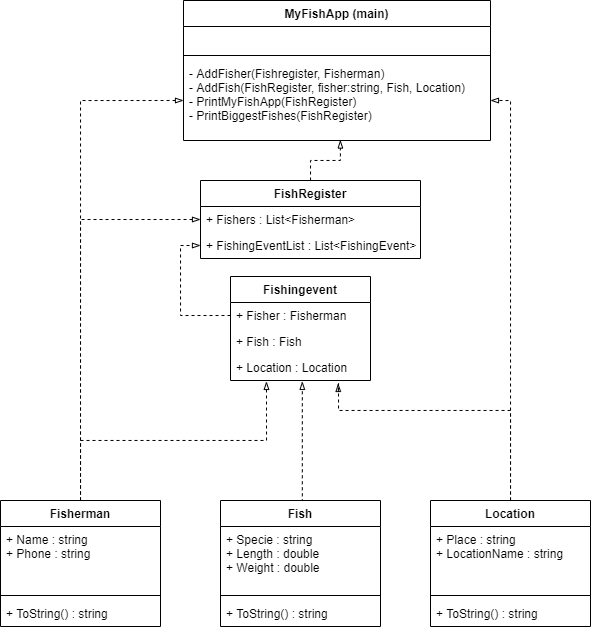

The diagram above was exported from draw.io. Its source (the exported page's mxGraphModel, read from the mxfile embedded in the PNG):
<mxGraphModel dx="953" dy="527" grid="1" gridSize="10" guides="1" tooltips="1" connect="1" arrows="1" fold="1" page="1" pageScale="1" pageWidth="827" pageHeight="1169" math="0" shadow="0">
  <root>
    <mxCell id="WIyWlLk6GJQsqaUBKTNV-0" />
    <mxCell id="WIyWlLk6GJQsqaUBKTNV-1" parent="WIyWlLk6GJQsqaUBKTNV-0" />
    <mxCell id="WOilofmrMh7_RAB7bOdz-31" style="edgeStyle=orthogonalEdgeStyle;rounded=0;orthogonalLoop=1;jettySize=auto;html=1;dashed=1;entryX=0.257;entryY=1.036;entryDx=0;entryDy=0;entryPerimeter=0;endArrow=blockThin;endFill=0;" edge="1" parent="WIyWlLk6GJQsqaUBKTNV-1" source="WOilofmrMh7_RAB7bOdz-4" target="WOilofmrMh7_RAB7bOdz-3">
      <mxGeometry relative="1" as="geometry">
        <mxPoint x="420" y="460" as="targetPoint" />
      </mxGeometry>
    </mxCell>
    <mxCell id="WOilofmrMh7_RAB7bOdz-35" style="edgeStyle=orthogonalEdgeStyle;rounded=0;orthogonalLoop=1;jettySize=auto;html=1;exitX=0.5;exitY=0;exitDx=0;exitDy=0;dashed=1;endArrow=blockThin;endFill=0;" edge="1" parent="WIyWlLk6GJQsqaUBKTNV-1" source="WOilofmrMh7_RAB7bOdz-4" target="WOilofmrMh7_RAB7bOdz-23">
      <mxGeometry relative="1" as="geometry" />
    </mxCell>
    <mxCell id="WOilofmrMh7_RAB7bOdz-32" style="edgeStyle=orthogonalEdgeStyle;rounded=0;orthogonalLoop=1;jettySize=auto;html=1;exitX=0.5;exitY=0;exitDx=0;exitDy=0;dashed=1;entryX=0.513;entryY=1.036;entryDx=0;entryDy=0;entryPerimeter=0;endArrow=blockThin;endFill=0;" edge="1" parent="WIyWlLk6GJQsqaUBKTNV-1" source="WOilofmrMh7_RAB7bOdz-9" target="WOilofmrMh7_RAB7bOdz-3">
      <mxGeometry relative="1" as="geometry">
        <mxPoint x="440" y="470" as="targetPoint" />
        <Array as="points">
          <mxPoint x="452" y="550" />
        </Array>
      </mxGeometry>
    </mxCell>
    <mxCell id="WOilofmrMh7_RAB7bOdz-33" style="edgeStyle=orthogonalEdgeStyle;rounded=0;orthogonalLoop=1;jettySize=auto;html=1;entryX=0.769;entryY=1.115;entryDx=0;entryDy=0;entryPerimeter=0;dashed=1;endArrow=blockThin;endFill=0;" edge="1" parent="WIyWlLk6GJQsqaUBKTNV-1" source="WOilofmrMh7_RAB7bOdz-13" target="WOilofmrMh7_RAB7bOdz-3">
      <mxGeometry relative="1" as="geometry">
        <mxPoint x="500" y="450" as="targetPoint" />
        <Array as="points">
          <mxPoint x="660" y="460" />
          <mxPoint x="488" y="460" />
          <mxPoint x="488" y="433" />
        </Array>
      </mxGeometry>
    </mxCell>
    <mxCell id="WOilofmrMh7_RAB7bOdz-36" style="edgeStyle=orthogonalEdgeStyle;rounded=0;orthogonalLoop=1;jettySize=auto;html=1;entryX=0;entryY=0.5;entryDx=0;entryDy=0;dashed=1;endArrow=blockThin;endFill=0;" edge="1" parent="WIyWlLk6GJQsqaUBKTNV-1" source="WOilofmrMh7_RAB7bOdz-1" target="WOilofmrMh7_RAB7bOdz-24">
      <mxGeometry relative="1" as="geometry">
        <Array as="points">
          <mxPoint x="330" y="365" />
          <mxPoint x="330" y="295" />
        </Array>
      </mxGeometry>
    </mxCell>
    <mxCell id="WOilofmrMh7_RAB7bOdz-0" value="Fishingevent" style="swimlane;fontStyle=1;childLayout=stackLayout;horizontal=1;startSize=26;fillColor=none;horizontalStack=0;resizeParent=1;resizeParentMax=0;resizeLast=0;collapsible=1;marginBottom=0;" vertex="1" parent="WIyWlLk6GJQsqaUBKTNV-1">
      <mxGeometry x="380" y="326" width="140" height="104" as="geometry" />
    </mxCell>
    <mxCell id="WOilofmrMh7_RAB7bOdz-1" value="+ Fisher : Fisherman" style="text;strokeColor=none;fillColor=none;align=left;verticalAlign=top;spacingLeft=4;spacingRight=4;overflow=hidden;rotatable=0;points=[[0,0.5],[1,0.5]];portConstraint=eastwest;" vertex="1" parent="WOilofmrMh7_RAB7bOdz-0">
      <mxGeometry y="26" width="140" height="26" as="geometry" />
    </mxCell>
    <mxCell id="WOilofmrMh7_RAB7bOdz-2" value="+ Fish : Fish" style="text;strokeColor=none;fillColor=none;align=left;verticalAlign=top;spacingLeft=4;spacingRight=4;overflow=hidden;rotatable=0;points=[[0,0.5],[1,0.5]];portConstraint=eastwest;" vertex="1" parent="WOilofmrMh7_RAB7bOdz-0">
      <mxGeometry y="52" width="140" height="26" as="geometry" />
    </mxCell>
    <mxCell id="WOilofmrMh7_RAB7bOdz-3" value="+ Location : Location" style="text;strokeColor=none;fillColor=none;align=left;verticalAlign=top;spacingLeft=4;spacingRight=4;overflow=hidden;rotatable=0;points=[[0,0.5],[1,0.5]];portConstraint=eastwest;" vertex="1" parent="WOilofmrMh7_RAB7bOdz-0">
      <mxGeometry y="78" width="140" height="26" as="geometry" />
    </mxCell>
    <mxCell id="WOilofmrMh7_RAB7bOdz-27" value="MyFishApp (main)" style="swimlane;fontStyle=1;align=center;verticalAlign=top;childLayout=stackLayout;horizontal=1;startSize=26;horizontalStack=0;resizeParent=1;resizeParentMax=0;resizeLast=0;collapsible=1;marginBottom=0;" vertex="1" parent="WIyWlLk6GJQsqaUBKTNV-1">
      <mxGeometry x="333" y="50" width="307" height="140" as="geometry" />
    </mxCell>
    <mxCell id="WOilofmrMh7_RAB7bOdz-28" value=" " style="text;strokeColor=none;fillColor=none;align=left;verticalAlign=top;spacingLeft=4;spacingRight=4;overflow=hidden;rotatable=0;points=[[0,0.5],[1,0.5]];portConstraint=eastwest;" vertex="1" parent="WOilofmrMh7_RAB7bOdz-27">
      <mxGeometry y="26" width="307" height="24" as="geometry" />
    </mxCell>
    <mxCell id="WOilofmrMh7_RAB7bOdz-29" value="" style="line;strokeWidth=1;fillColor=none;align=left;verticalAlign=middle;spacingTop=-1;spacingLeft=3;spacingRight=3;rotatable=0;labelPosition=right;points=[];portConstraint=eastwest;" vertex="1" parent="WOilofmrMh7_RAB7bOdz-27">
      <mxGeometry y="50" width="307" height="10" as="geometry" />
    </mxCell>
    <mxCell id="WOilofmrMh7_RAB7bOdz-30" value="- AddFisher(Fishregister, Fisherman)&#10;- AddFish(FishRegister, fisher:string, Fish, Location)&#10;- PrintMyFishApp(FishRegister)&#10;- PrintBiggestFishes(FishRegister)" style="text;strokeColor=none;fillColor=none;align=left;verticalAlign=top;spacingLeft=4;spacingRight=4;overflow=hidden;rotatable=0;points=[[0,0.5],[1,0.5]];portConstraint=eastwest;" vertex="1" parent="WOilofmrMh7_RAB7bOdz-27">
      <mxGeometry y="60" width="307" height="80" as="geometry" />
    </mxCell>
    <mxCell id="WOilofmrMh7_RAB7bOdz-39" style="edgeStyle=orthogonalEdgeStyle;rounded=0;orthogonalLoop=1;jettySize=auto;html=1;entryX=0;entryY=0.5;entryDx=0;entryDy=0;dashed=1;endArrow=blockThin;endFill=0;" edge="1" parent="WIyWlLk6GJQsqaUBKTNV-1" source="WOilofmrMh7_RAB7bOdz-4" target="WOilofmrMh7_RAB7bOdz-30">
      <mxGeometry relative="1" as="geometry" />
    </mxCell>
    <mxCell id="WOilofmrMh7_RAB7bOdz-4" value="Fisherman" style="swimlane;fontStyle=1;align=center;verticalAlign=top;childLayout=stackLayout;horizontal=1;startSize=26;horizontalStack=0;resizeParent=1;resizeParentMax=0;resizeLast=0;collapsible=1;marginBottom=0;" vertex="1" parent="WIyWlLk6GJQsqaUBKTNV-1">
      <mxGeometry x="150" y="550" width="160" height="126" as="geometry" />
    </mxCell>
    <mxCell id="WOilofmrMh7_RAB7bOdz-5" value="+ Name : string&#10;+ Phone : string" style="text;strokeColor=none;fillColor=none;align=left;verticalAlign=top;spacingLeft=4;spacingRight=4;overflow=hidden;rotatable=0;points=[[0,0.5],[1,0.5]];portConstraint=eastwest;" vertex="1" parent="WOilofmrMh7_RAB7bOdz-4">
      <mxGeometry y="26" width="160" height="64" as="geometry" />
    </mxCell>
    <mxCell id="WOilofmrMh7_RAB7bOdz-6" value="" style="line;strokeWidth=1;fillColor=none;align=left;verticalAlign=middle;spacingTop=-1;spacingLeft=3;spacingRight=3;rotatable=0;labelPosition=right;points=[];portConstraint=eastwest;" vertex="1" parent="WOilofmrMh7_RAB7bOdz-4">
      <mxGeometry y="90" width="160" height="10" as="geometry" />
    </mxCell>
    <mxCell id="WOilofmrMh7_RAB7bOdz-7" value="+ ToString() : string" style="text;strokeColor=none;fillColor=none;align=left;verticalAlign=top;spacingLeft=4;spacingRight=4;overflow=hidden;rotatable=0;points=[[0,0.5],[1,0.5]];portConstraint=eastwest;" vertex="1" parent="WOilofmrMh7_RAB7bOdz-4">
      <mxGeometry y="100" width="160" height="26" as="geometry" />
    </mxCell>
    <mxCell id="WOilofmrMh7_RAB7bOdz-37" style="edgeStyle=orthogonalEdgeStyle;rounded=0;orthogonalLoop=1;jettySize=auto;html=1;entryX=1;entryY=0.5;entryDx=0;entryDy=0;dashed=1;endArrow=blockThin;endFill=0;" edge="1" parent="WIyWlLk6GJQsqaUBKTNV-1" source="WOilofmrMh7_RAB7bOdz-13" target="WOilofmrMh7_RAB7bOdz-30">
      <mxGeometry relative="1" as="geometry" />
    </mxCell>
    <mxCell id="WOilofmrMh7_RAB7bOdz-38" style="edgeStyle=orthogonalEdgeStyle;rounded=0;orthogonalLoop=1;jettySize=auto;html=1;entryX=0.511;entryY=0.994;entryDx=0;entryDy=0;entryPerimeter=0;dashed=1;endArrow=blockThin;endFill=0;" edge="1" parent="WIyWlLk6GJQsqaUBKTNV-1" source="WOilofmrMh7_RAB7bOdz-22" target="WOilofmrMh7_RAB7bOdz-30">
      <mxGeometry relative="1" as="geometry" />
    </mxCell>
    <mxCell id="WOilofmrMh7_RAB7bOdz-22" value="FishRegister" style="swimlane;fontStyle=1;childLayout=stackLayout;horizontal=1;startSize=26;fillColor=none;horizontalStack=0;resizeParent=1;resizeParentMax=0;resizeLast=0;collapsible=1;marginBottom=0;" vertex="1" parent="WIyWlLk6GJQsqaUBKTNV-1">
      <mxGeometry x="350" y="230" width="220" height="78" as="geometry" />
    </mxCell>
    <mxCell id="WOilofmrMh7_RAB7bOdz-23" value="+ Fishers : List&lt;Fisherman&gt;" style="text;strokeColor=none;fillColor=none;align=left;verticalAlign=top;spacingLeft=4;spacingRight=4;overflow=hidden;rotatable=0;points=[[0,0.5],[1,0.5]];portConstraint=eastwest;" vertex="1" parent="WOilofmrMh7_RAB7bOdz-22">
      <mxGeometry y="26" width="220" height="26" as="geometry" />
    </mxCell>
    <mxCell id="WOilofmrMh7_RAB7bOdz-24" value="+ FishingEventList : List&lt;FishingEvent&gt;" style="text;strokeColor=none;fillColor=none;align=left;verticalAlign=top;spacingLeft=4;spacingRight=4;overflow=hidden;rotatable=0;points=[[0,0.5],[1,0.5]];portConstraint=eastwest;" vertex="1" parent="WOilofmrMh7_RAB7bOdz-22">
      <mxGeometry y="52" width="220" height="26" as="geometry" />
    </mxCell>
    <mxCell id="WOilofmrMh7_RAB7bOdz-9" value="Fish" style="swimlane;fontStyle=1;align=center;verticalAlign=top;childLayout=stackLayout;horizontal=1;startSize=26;horizontalStack=0;resizeParent=1;resizeParentMax=0;resizeLast=0;collapsible=1;marginBottom=0;" vertex="1" parent="WIyWlLk6GJQsqaUBKTNV-1">
      <mxGeometry x="370" y="550" width="160" height="126" as="geometry" />
    </mxCell>
    <mxCell id="WOilofmrMh7_RAB7bOdz-10" value="+ Specie : string&#10;+ Length : double&#10;+ Weight : double&#10;" style="text;strokeColor=none;fillColor=none;align=left;verticalAlign=top;spacingLeft=4;spacingRight=4;overflow=hidden;rotatable=0;points=[[0,0.5],[1,0.5]];portConstraint=eastwest;" vertex="1" parent="WOilofmrMh7_RAB7bOdz-9">
      <mxGeometry y="26" width="160" height="64" as="geometry" />
    </mxCell>
    <mxCell id="WOilofmrMh7_RAB7bOdz-11" value="" style="line;strokeWidth=1;fillColor=none;align=left;verticalAlign=middle;spacingTop=-1;spacingLeft=3;spacingRight=3;rotatable=0;labelPosition=right;points=[];portConstraint=eastwest;" vertex="1" parent="WOilofmrMh7_RAB7bOdz-9">
      <mxGeometry y="90" width="160" height="10" as="geometry" />
    </mxCell>
    <mxCell id="WOilofmrMh7_RAB7bOdz-12" value="+ ToString() : string" style="text;strokeColor=none;fillColor=none;align=left;verticalAlign=top;spacingLeft=4;spacingRight=4;overflow=hidden;rotatable=0;points=[[0,0.5],[1,0.5]];portConstraint=eastwest;" vertex="1" parent="WOilofmrMh7_RAB7bOdz-9">
      <mxGeometry y="100" width="160" height="26" as="geometry" />
    </mxCell>
    <mxCell id="WOilofmrMh7_RAB7bOdz-13" value="Location" style="swimlane;fontStyle=1;align=center;verticalAlign=top;childLayout=stackLayout;horizontal=1;startSize=26;horizontalStack=0;resizeParent=1;resizeParentMax=0;resizeLast=0;collapsible=1;marginBottom=0;" vertex="1" parent="WIyWlLk6GJQsqaUBKTNV-1">
      <mxGeometry x="580" y="550" width="160" height="126" as="geometry" />
    </mxCell>
    <mxCell id="WOilofmrMh7_RAB7bOdz-14" value="+ Place : string&#10;+ LocationName : string&#10;" style="text;strokeColor=none;fillColor=none;align=left;verticalAlign=top;spacingLeft=4;spacingRight=4;overflow=hidden;rotatable=0;points=[[0,0.5],[1,0.5]];portConstraint=eastwest;" vertex="1" parent="WOilofmrMh7_RAB7bOdz-13">
      <mxGeometry y="26" width="160" height="64" as="geometry" />
    </mxCell>
    <mxCell id="WOilofmrMh7_RAB7bOdz-15" value="" style="line;strokeWidth=1;fillColor=none;align=left;verticalAlign=middle;spacingTop=-1;spacingLeft=3;spacingRight=3;rotatable=0;labelPosition=right;points=[];portConstraint=eastwest;" vertex="1" parent="WOilofmrMh7_RAB7bOdz-13">
      <mxGeometry y="90" width="160" height="10" as="geometry" />
    </mxCell>
    <mxCell id="WOilofmrMh7_RAB7bOdz-16" value="+ ToString() : string" style="text;strokeColor=none;fillColor=none;align=left;verticalAlign=top;spacingLeft=4;spacingRight=4;overflow=hidden;rotatable=0;points=[[0,0.5],[1,0.5]];portConstraint=eastwest;" vertex="1" parent="WOilofmrMh7_RAB7bOdz-13">
      <mxGeometry y="100" width="160" height="26" as="geometry" />
    </mxCell>
  </root>
</mxGraphModel>